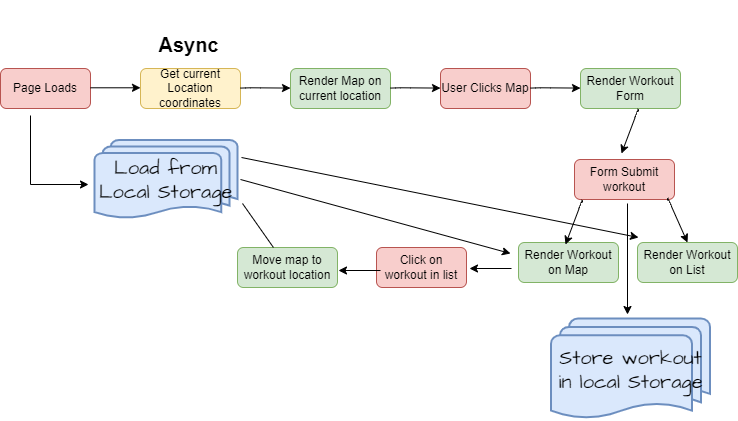

The diagram above was exported from draw.io. Its source (the exported page's mxGraphModel, read from the mxfile embedded in the PNG):
<mxGraphModel dx="1024" dy="604" grid="0" gridSize="10" guides="1" tooltips="1" connect="1" arrows="1" fold="1" page="0" pageScale="1" pageWidth="827" pageHeight="1169" math="0" shadow="0">
  <root>
    <mxCell id="WIyWlLk6GJQsqaUBKTNV-0" />
    <mxCell id="WIyWlLk6GJQsqaUBKTNV-1" parent="WIyWlLk6GJQsqaUBKTNV-0" />
    <mxCell id="KRDyhbFi1wFuvnspUUvc-3" value="Page Loads&lt;br&gt;" style="rounded=1;whiteSpace=wrap;html=1;labelBackgroundColor=none;fillColor=#f8cecc;strokeColor=#b85450;" parent="WIyWlLk6GJQsqaUBKTNV-1" vertex="1">
      <mxGeometry x="40" y="80" width="90" height="40" as="geometry" />
    </mxCell>
    <mxCell id="KRDyhbFi1wFuvnspUUvc-8" value="Get current Location coordinates" style="rounded=1;whiteSpace=wrap;html=1;labelBackgroundColor=none;fillColor=#fff2cc;strokeColor=#d6b656;" parent="WIyWlLk6GJQsqaUBKTNV-1" vertex="1">
      <mxGeometry x="180" y="80" width="100" height="40" as="geometry" />
    </mxCell>
    <mxCell id="KRDyhbFi1wFuvnspUUvc-9" value="Render Map on current location&lt;br&gt;" style="rounded=1;whiteSpace=wrap;html=1;labelBackgroundColor=none;fillColor=#d5e8d4;strokeColor=#82b366;" parent="WIyWlLk6GJQsqaUBKTNV-1" vertex="1">
      <mxGeometry x="330" y="80" width="100" height="40" as="geometry" />
    </mxCell>
    <mxCell id="KRDyhbFi1wFuvnspUUvc-13" value="" style="endArrow=classic;html=1;rounded=1;labelBackgroundColor=none;fontColor=default;" parent="WIyWlLk6GJQsqaUBKTNV-1" edge="1">
      <mxGeometry width="50" height="50" relative="1" as="geometry">
        <mxPoint x="130" y="99.28999999999999" as="sourcePoint" />
        <mxPoint x="180" y="99.28999999999999" as="targetPoint" />
      </mxGeometry>
    </mxCell>
    <mxCell id="KRDyhbFi1wFuvnspUUvc-15" value="" style="endArrow=classic;html=1;rounded=1;labelBackgroundColor=none;fontColor=default;" parent="WIyWlLk6GJQsqaUBKTNV-1" edge="1">
      <mxGeometry width="50" height="50" relative="1" as="geometry">
        <mxPoint x="280" y="99.58000000000003" as="sourcePoint" />
        <mxPoint x="330" y="99.58000000000003" as="targetPoint" />
        <Array as="points">
          <mxPoint x="290" y="99.29" />
        </Array>
      </mxGeometry>
    </mxCell>
    <mxCell id="KRDyhbFi1wFuvnspUUvc-16" value="User Clicks Map" style="rounded=1;whiteSpace=wrap;html=1;labelBackgroundColor=none;fillColor=#f8cecc;strokeColor=#b85450;" parent="WIyWlLk6GJQsqaUBKTNV-1" vertex="1">
      <mxGeometry x="480" y="80" width="90" height="40" as="geometry" />
    </mxCell>
    <mxCell id="KRDyhbFi1wFuvnspUUvc-17" value="" style="endArrow=classic;html=1;rounded=1;labelBackgroundColor=none;fontColor=default;" parent="WIyWlLk6GJQsqaUBKTNV-1" edge="1">
      <mxGeometry width="50" height="50" relative="1" as="geometry">
        <mxPoint x="430" y="99.57999999999993" as="sourcePoint" />
        <mxPoint x="480" y="99.57999999999993" as="targetPoint" />
        <Array as="points">
          <mxPoint x="440" y="99.29" />
        </Array>
      </mxGeometry>
    </mxCell>
    <mxCell id="KRDyhbFi1wFuvnspUUvc-19" value="Render Workout Form" style="rounded=1;whiteSpace=wrap;html=1;labelBackgroundColor=none;fillColor=#d5e8d4;strokeColor=#82b366;" parent="WIyWlLk6GJQsqaUBKTNV-1" vertex="1">
      <mxGeometry x="620" y="80" width="100" height="40" as="geometry" />
    </mxCell>
    <mxCell id="KRDyhbFi1wFuvnspUUvc-20" value="" style="endArrow=classic;html=1;rounded=1;labelBackgroundColor=none;fontColor=default;" parent="WIyWlLk6GJQsqaUBKTNV-1" edge="1">
      <mxGeometry width="50" height="50" relative="1" as="geometry">
        <mxPoint x="570" y="99.57999999999993" as="sourcePoint" />
        <mxPoint x="620" y="99.57999999999993" as="targetPoint" />
        <Array as="points">
          <mxPoint x="580" y="99.29" />
        </Array>
      </mxGeometry>
    </mxCell>
    <mxCell id="KRDyhbFi1wFuvnspUUvc-21" value="" style="endArrow=classic;html=1;hachureGap=4;fontFamily=Architects Daughter;fontSource=https%3A%2F%2Ffonts.googleapis.com%2Fcss%3Ffamily%3DArchitects%2BDaughter;fontSize=16;" parent="WIyWlLk6GJQsqaUBKTNV-1" edge="1">
      <mxGeometry width="50" height="50" relative="1" as="geometry">
        <mxPoint x="678" y="123" as="sourcePoint" />
        <mxPoint x="661" y="165" as="targetPoint" />
        <Array as="points">
          <mxPoint x="678" y="120" />
        </Array>
      </mxGeometry>
    </mxCell>
    <mxCell id="KRDyhbFi1wFuvnspUUvc-22" value="Form Submit workout" style="rounded=1;whiteSpace=wrap;html=1;labelBackgroundColor=none;fillColor=#f8cecc;strokeColor=#b85450;" parent="WIyWlLk6GJQsqaUBKTNV-1" vertex="1">
      <mxGeometry x="614" y="171" width="100" height="40" as="geometry" />
    </mxCell>
    <mxCell id="KRDyhbFi1wFuvnspUUvc-23" value="Render Workout on List" style="rounded=1;whiteSpace=wrap;html=1;labelBackgroundColor=none;fillColor=#d5e8d4;strokeColor=#82b366;" parent="WIyWlLk6GJQsqaUBKTNV-1" vertex="1">
      <mxGeometry x="677" y="254" width="100" height="40" as="geometry" />
    </mxCell>
    <mxCell id="KRDyhbFi1wFuvnspUUvc-24" value="Render Workout on Map" style="rounded=1;whiteSpace=wrap;html=1;labelBackgroundColor=none;fillColor=#d5e8d4;strokeColor=#82b366;" parent="WIyWlLk6GJQsqaUBKTNV-1" vertex="1">
      <mxGeometry x="558" y="254" width="100" height="40" as="geometry" />
    </mxCell>
    <mxCell id="KRDyhbFi1wFuvnspUUvc-25" value="" style="endArrow=classic;html=1;hachureGap=4;fontFamily=Architects Daughter;fontSource=https%3A%2F%2Ffonts.googleapis.com%2Fcss%3Ffamily%3DArchitects%2BDaughter;fontSize=16;" parent="WIyWlLk6GJQsqaUBKTNV-1" edge="1">
      <mxGeometry width="50" height="50" relative="1" as="geometry">
        <mxPoint x="622" y="214" as="sourcePoint" />
        <mxPoint x="604.9999999999998" y="256" as="targetPoint" />
        <Array as="points">
          <mxPoint x="622" y="211" />
        </Array>
      </mxGeometry>
    </mxCell>
    <mxCell id="KRDyhbFi1wFuvnspUUvc-29" value="" style="endArrow=classic;html=1;hachureGap=4;fontFamily=Architects Daughter;fontSource=https%3A%2F%2Ffonts.googleapis.com%2Fcss%3Ffamily%3DArchitects%2BDaughter;fontSize=16;entryX=0.5;entryY=0;entryDx=0;entryDy=0;" parent="WIyWlLk6GJQsqaUBKTNV-1" target="KRDyhbFi1wFuvnspUUvc-23" edge="1">
      <mxGeometry width="50" height="50" relative="1" as="geometry">
        <mxPoint x="707" y="212" as="sourcePoint" />
        <mxPoint x="689.9999999999998" y="254" as="targetPoint" />
        <Array as="points">
          <mxPoint x="707" y="209" />
        </Array>
      </mxGeometry>
    </mxCell>
    <mxCell id="KRDyhbFi1wFuvnspUUvc-30" value="" style="endArrow=classic;html=1;hachureGap=4;fontFamily=Architects Daughter;fontSource=https%3A%2F%2Ffonts.googleapis.com%2Fcss%3Ffamily%3DArchitects%2BDaughter;fontSize=16;" parent="WIyWlLk6GJQsqaUBKTNV-1" edge="1">
      <mxGeometry width="50" height="50" relative="1" as="geometry">
        <mxPoint x="667" y="215" as="sourcePoint" />
        <mxPoint x="667" y="326" as="targetPoint" />
      </mxGeometry>
    </mxCell>
    <mxCell id="KRDyhbFi1wFuvnspUUvc-36" value="Store workout in local Storage&lt;br&gt;" style="strokeWidth=2;html=1;shape=mxgraph.flowchart.multi-document;whiteSpace=wrap;hachureGap=4;fontFamily=Architects Daughter;fontSource=https%3A%2F%2Ffonts.googleapis.com%2Fcss%3Ffamily%3DArchitects%2BDaughter;fontSize=20;fillColor=#dae8fc;strokeColor=#6c8ebf;rounded=1;" parent="WIyWlLk6GJQsqaUBKTNV-1" vertex="1">
      <mxGeometry x="590.5" y="330" width="159" height="101" as="geometry" />
    </mxCell>
    <mxCell id="KRDyhbFi1wFuvnspUUvc-39" value="Load from Local Storage&lt;br&gt;" style="strokeWidth=2;html=1;shape=mxgraph.flowchart.multi-document;whiteSpace=wrap;hachureGap=4;fontFamily=Architects Daughter;fontSource=https%3A%2F%2Ffonts.googleapis.com%2Fcss%3Ffamily%3DArchitects%2BDaughter;fontSize=20;fillColor=#dae8fc;strokeColor=#6c8ebf;rounded=1;" parent="WIyWlLk6GJQsqaUBKTNV-1" vertex="1">
      <mxGeometry x="134" y="151.5" width="143" height="79" as="geometry" />
    </mxCell>
    <mxCell id="KRDyhbFi1wFuvnspUUvc-46" value="" style="endArrow=classic;html=1;rounded=0;" parent="WIyWlLk6GJQsqaUBKTNV-1" edge="1">
      <mxGeometry width="50" height="50" relative="1" as="geometry">
        <mxPoint x="70" y="127" as="sourcePoint" />
        <mxPoint x="128" y="196" as="targetPoint" />
        <Array as="points">
          <mxPoint x="70" y="196" />
        </Array>
      </mxGeometry>
    </mxCell>
    <mxCell id="KRDyhbFi1wFuvnspUUvc-47" value="" style="endArrow=classic;html=1;rounded=0;" parent="WIyWlLk6GJQsqaUBKTNV-1" edge="1">
      <mxGeometry width="50" height="50" relative="1" as="geometry">
        <mxPoint x="280" y="191" as="sourcePoint" />
        <mxPoint x="550" y="265" as="targetPoint" />
      </mxGeometry>
    </mxCell>
    <mxCell id="KRDyhbFi1wFuvnspUUvc-50" value="&lt;h5&gt;Async&lt;/h5&gt;" style="text;strokeColor=none;fillColor=none;html=1;fontSize=24;fontStyle=1;verticalAlign=middle;align=center;" parent="WIyWlLk6GJQsqaUBKTNV-1" vertex="1">
      <mxGeometry x="189" y="42" width="78" height="29" as="geometry" />
    </mxCell>
    <mxCell id="KRDyhbFi1wFuvnspUUvc-51" value="" style="endArrow=classic;html=1;rounded=0;" parent="WIyWlLk6GJQsqaUBKTNV-1" edge="1">
      <mxGeometry width="50" height="50" relative="1" as="geometry">
        <mxPoint x="551" y="280" as="sourcePoint" />
        <mxPoint x="509" y="280" as="targetPoint" />
      </mxGeometry>
    </mxCell>
    <mxCell id="KRDyhbFi1wFuvnspUUvc-52" value="Click on workout in list" style="rounded=1;whiteSpace=wrap;html=1;labelBackgroundColor=none;fillColor=#f8cecc;strokeColor=#b85450;" parent="WIyWlLk6GJQsqaUBKTNV-1" vertex="1">
      <mxGeometry x="416" y="259" width="90" height="40" as="geometry" />
    </mxCell>
    <mxCell id="KRDyhbFi1wFuvnspUUvc-53" value="Move map to workout location" style="rounded=1;whiteSpace=wrap;html=1;labelBackgroundColor=none;fillColor=#d5e8d4;strokeColor=#82b366;" parent="WIyWlLk6GJQsqaUBKTNV-1" vertex="1">
      <mxGeometry x="277" y="259" width="100" height="40" as="geometry" />
    </mxCell>
    <mxCell id="KRDyhbFi1wFuvnspUUvc-54" value="" style="endArrow=none;html=1;rounded=0;" parent="WIyWlLk6GJQsqaUBKTNV-1" target="KRDyhbFi1wFuvnspUUvc-53" edge="1">
      <mxGeometry width="50" height="50" relative="1" as="geometry">
        <mxPoint x="282" y="215" as="sourcePoint" />
        <mxPoint x="748" y="303" as="targetPoint" />
        <Array as="points" />
      </mxGeometry>
    </mxCell>
    <mxCell id="KRDyhbFi1wFuvnspUUvc-55" value="" style="endArrow=classic;html=1;rounded=0;" parent="WIyWlLk6GJQsqaUBKTNV-1" edge="1">
      <mxGeometry width="50" height="50" relative="1" as="geometry">
        <mxPoint x="419.9999999999998" y="282" as="sourcePoint" />
        <mxPoint x="378" y="282" as="targetPoint" />
      </mxGeometry>
    </mxCell>
    <mxCell id="KRDyhbFi1wFuvnspUUvc-56" value="" style="endArrow=classic;html=1;rounded=0;" parent="WIyWlLk6GJQsqaUBKTNV-1" edge="1">
      <mxGeometry width="50" height="50" relative="1" as="geometry">
        <mxPoint x="281" y="169" as="sourcePoint" />
        <mxPoint x="678" y="249" as="targetPoint" />
      </mxGeometry>
    </mxCell>
  </root>
</mxGraphModel>